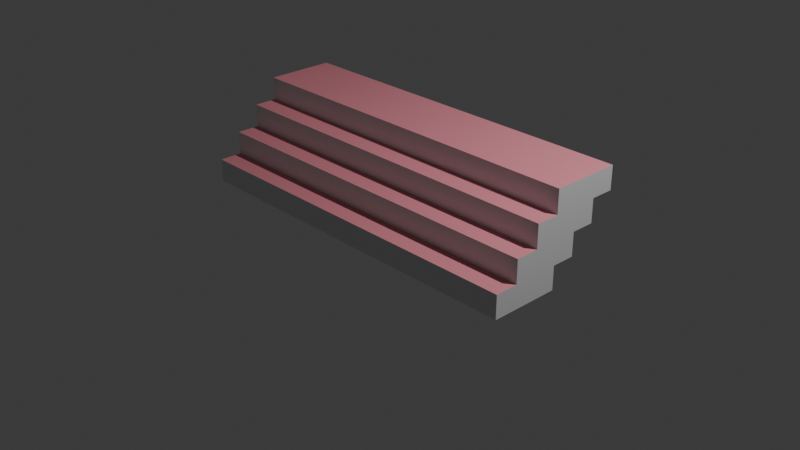 # Source: stairs_1_4x1.blend  (saved by Blender 4.0.36; exported with 4.5.12 LTS)
import bpy
from mathutils import Matrix  # noqa: F401  (used for matrix-valued properties, if any)

bpy.ops.wm.read_factory_settings(use_empty=True)
scene = bpy.context.scene
scene.name = 'Scene'

# ---- collections
col_collection = bpy.data.collections.new('Collection'); scene.collection.children.link(col_collection)

# ---- materials (node trees are filled in below, after node groups)
mat_struct = bpy.data.materials.new('struct')
mat_struct.use_transparent_shadow = False
mat_floor = bpy.data.materials.new('floor')
mat_floor.use_transparent_shadow = False

# ---- material node trees
mat_struct.use_nodes = True; mat_struct.node_tree.nodes.clear()
_N = mat_struct.node_tree.nodes; _L = mat_struct.node_tree.links
n0 = _N.new('ShaderNodeBsdfPrincipled'); n0.name = 'Principled BSDF'; n0.location = (10, 300)
n0.inputs[3].default_value = 1.45
n1 = _N.new('ShaderNodeOutputMaterial'); n1.name = 'Material Output'; n1.location = (300, 300)
_L.new(n0.outputs[0], n1.inputs[0])
n1.is_active_output = True
mat_floor.use_nodes = True; mat_floor.node_tree.nodes.clear()
_N = mat_floor.node_tree.nodes; _L = mat_floor.node_tree.links
n0 = _N.new('ShaderNodeBsdfPrincipled'); n0.name = 'Principled BSDF'; n0.location = (10, 300)
n0.inputs[0].default_value = (0.8, 0.2766, 0.3327, 1.0)
n0.inputs[3].default_value = 1.45
n1 = _N.new('ShaderNodeOutputMaterial'); n1.name = 'Material Output'; n1.location = (300, 300)
_L.new(n0.outputs[0], n1.inputs[0])
n1.is_active_output = True

# ---- world
world_world = bpy.data.worlds.new('World'); scene.world = world_world
world_world.use_nodes = True; world_world.node_tree.nodes.clear()
_N = world_world.node_tree.nodes; _L = world_world.node_tree.links
n0 = _N.new('ShaderNodeOutputWorld'); n0.name = 'World Output'; n0.location = (300, 300)
n1 = _N.new('ShaderNodeBackground'); n1.name = 'Background'; n1.location = (10, 300)
n1.inputs[0].default_value = (0.05088, 0.05088, 0.05088, 1.0)
_L.new(n1.outputs[0], n0.inputs[0])
n0.is_active_output = True
world_world.color = (0.05088, 0.05088, 0.05088)
world_world.use_sun_shadow = False
world_world.sun_shadow_jitter_overblur = 0.0

# ---- cameras
cam_camera = bpy.data.cameras.new('Camera')
cam_camera.clip_end = 100.0
cam_camera.ortho_scale = 7.314

# ---- lights
light_light = bpy.data.lights.new('Light', 'POINT')
light_light.transmission_factor = 0.0
light_light.use_soft_falloff = False
light_light.energy = 1000.0
light_light.shadow_soft_size = 0.1
light_light.shadow_maximum_resolution = 0.006
light_light.use_absolute_resolution = True

# ---- meshes
me_cube_001 = bpy.data.meshes.new('Cube.001')
me_cube_001.from_pydata([(-2.0, -1.0, -1.0), (-2.0, -1.0, -0.75), (-2.0, -0.25, -1.0), (-2.0, -0.25, -0.75), (2.0, -1.0, -1.0), (2.0, -1.0, -0.75), (2.0, -0.25, -1.0), (2.0, -0.25, -0.75), (-2.0, -0.75, -0.75), (-2.0, -0.75, -0.5), (-2.0, 0.0, -0.75), (-2.0, 0.0, -0.5), (2.0, -0.75, -0.75), (2.0, -0.75, -0.5), (2.0, 0.0, -0.75), (2.0, 0.0, -0.5), (-2.0, -0.5, -0.5), (-2.0, -0.5, -0.25), (-2.0, 0.25, -0.5), (-2.0, 0.25, -0.25), (2.0, -0.5, -0.5), (2.0, -0.5, -0.25), (2.0, 0.25, -0.5), (2.0, 0.25, -0.25), (-2.0, -0.25, -0.25), (-2.0, -0.25, 0.0), (-2.0, 0.5, -0.25), (-2.0, 0.5, 0.0), (2.0, -0.25, -0.25), (2.0, -0.25, 0.0), (2.0, 0.5, -0.25), (2.0, 0.5, 0.0)], [], [(0, 1, 3, 2), (2, 3, 7, 6), (6, 7, 5, 4), (4, 5, 1, 0), (2, 6, 4, 0), (7, 3, 1, 5), (8, 9, 11, 10), (10, 11, 15, 14), (14, 15, 13, 12), (12, 13, 9, 8), (10, 14, 12, 8), (15, 11, 9, 13), (16, 17, 19, 18), (18, 19, 23, 22), (22, 23, 21, 20), (20, 21, 17, 16), (18, 22, 20, 16), (23, 19, 17, 21), (24, 25, 27, 26), (26, 27, 31, 30), (30, 31, 29, 28), (28, 29, 25, 24), (26, 30, 28, 24), (31, 27, 25, 29)])
me_cube_001.polygons.foreach_set('material_index', [0, 0, 0, 0, 0, 1, 0, 0, 0, 0, 0, 1, 0, 0, 0, 0, 0, 1, 0, 0, 0, 0, 0, 1])
_uv = me_cube_001.uv_layers.new(name='UVMap')
_uv.uv.foreach_set('vector', [0.375, 0.0, 0.625, 0.0, 0.625, 0.25, 0.375, 0.25, 0.375, 0.25, 0.625, 0.25, 0.625, 0.5, 0.375, 0.5, 0.375, 0.5, 0.625, 0.5, 0.625, 0.75, 0.375, 0.75, 0.375, 0.75, 0.625, 0.75, 0.625, 1.0, 0.375, 1.0, 0.125, 0.5, 0.375, 0.5, 0.375, 0.75, 0.125, 0.75, 0.625, 0.5, 0.875, 0.5, 0.875, 0.75, 0.625, 0.75, 0.375, 0.0, 0.625, 0.0, 0.625, 0.25, 0.375, 0.25, 0.375, 0.25, 0.625, 0.25, 0.625, 0.5, 0.375, 0.5, 0.375, 0.5, 0.625, 0.5, 0.625, 0.75, 0.375, 0.75, 0.375, 0.75, 0.625, 0.75, 0.625, 1.0, 0.375, 1.0, 0.125, 0.5, 0.375, 0.5, 0.375, 0.75, 0.125, 0.75, 0.625, 0.5, 0.875, 0.5, 0.875, 0.75, 0.625, 0.75, 0.375, 0.0, 0.625, 0.0, 0.625, 0.25, 0.375, 0.25, 0.375, 0.25, 0.625, 0.25, 0.625, 0.5, 0.375, 0.5, 0.375, 0.5, 0.625, 0.5, 0.625, 0.75, 0.375, 0.75, 0.375, 0.75, 0.625, 0.75, 0.625, 1.0, 0.375, 1.0, 0.125, 0.5, 0.375, 0.5, 0.375, 0.75, 0.125, 0.75, 0.625, 0.5, 0.875, 0.5, 0.875, 0.75, 0.625, 0.75, 0.375, 0.0, 0.625, 0.0, 0.625, 0.25, 0.375, 0.25, 0.375, 0.25, 0.625, 0.25, 0.625, 0.5, 0.375, 0.5, 0.375, 0.5, 0.625, 0.5, 0.625, 0.75, 0.375, 0.75, 0.375, 0.75, 0.625, 0.75, 0.625, 1.0, 0.375, 1.0, 0.125, 0.5, 0.375, 0.5, 0.375, 0.75, 0.125, 0.75, 0.625, 0.5, 0.875, 0.5, 0.875, 0.75, 0.625, 0.75])
me_cube_001.materials.append(mat_struct)
me_cube_001.materials.append(mat_floor)
me_cube_001.update()

# ---- objects
ob_light = bpy.data.objects.new('Light', light_light)
ob_camera = bpy.data.objects.new('Camera', cam_camera)
ob_cube = bpy.data.objects.new('Cube', me_cube_001)

# ---- transforms, parenting, visibility, modifiers, constraints
ob_light.location = (4.076, 1.005, 5.904)
ob_light.rotation_euler = (0.6503, 0.05522, 1.866)
ob_light.lock_rotations_4d = False
ob_light.empty_display_type = 'ARROWS'
ob_light.color = (0.0, 0.0, 0.0, 0.0)
ob_light.lineart.crease_threshold = 0.0
ob_camera.location = (7.359, -6.926, 4.958)
ob_camera.rotation_euler = (1.109, 0.0, 0.8149)
ob_camera.lock_rotations_4d = False
ob_camera.empty_display_type = 'ARROWS'
ob_camera.color = (0.0, 0.0, 0.0, 0.0)
ob_camera.display_type = 'WIRE'
ob_camera.lineart.crease_threshold = 0.0
ob_cube.location = (0.0, 0.25, 1.0)

# ---- collection membership
col_collection.objects.link(ob_light)
col_collection.objects.link(ob_camera)
col_collection.objects.link(ob_cube)

# ---- scene / render settings (as saved in the file)
scene.camera = ob_camera
scene.frame_start = 1; scene.frame_end = 250; scene.frame_set(1)
scene.render.engine = 'BLENDER_EEVEE_NEXT'
scene.cycles.sampling_pattern = 'TABULATED_SOBOL'
bpy.context.view_layer.update()
